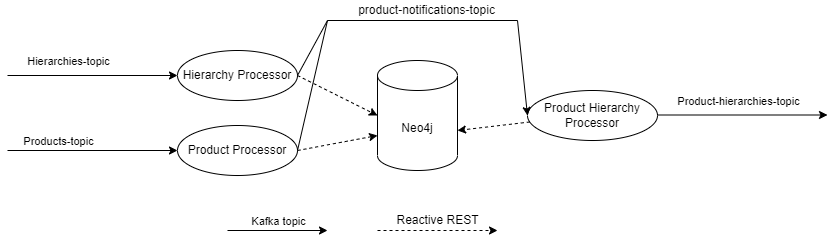

The diagram above was exported from draw.io. Its source (the exported page's mxGraphModel, read from the mxfile embedded in the PNG):
<mxGraphModel dx="1038" dy="547" grid="1" gridSize="10" guides="1" tooltips="1" connect="1" arrows="1" fold="1" page="1" pageScale="1" pageWidth="827" pageHeight="1169" math="0" shadow="0">
  <root>
    <mxCell id="WIyWlLk6GJQsqaUBKTNV-0" />
    <mxCell id="WIyWlLk6GJQsqaUBKTNV-1" parent="WIyWlLk6GJQsqaUBKTNV-0" />
    <mxCell id="3injD1HgFDU8OR_4OLw3-0" value="Neo4j" style="shape=cylinder3;whiteSpace=wrap;html=1;boundedLbl=1;backgroundOutline=1;size=15;" parent="WIyWlLk6GJQsqaUBKTNV-1" vertex="1">
      <mxGeometry x="450" y="140" width="80" height="110" as="geometry" />
    </mxCell>
    <mxCell id="3injD1HgFDU8OR_4OLw3-1" value="&lt;span&gt;Product Processor&lt;/span&gt;" style="ellipse;whiteSpace=wrap;html=1;" parent="WIyWlLk6GJQsqaUBKTNV-1" vertex="1">
      <mxGeometry x="250" y="205" width="120" height="50" as="geometry" />
    </mxCell>
    <mxCell id="3injD1HgFDU8OR_4OLw3-2" value="&lt;span&gt;Hierarchy Processor&lt;/span&gt;" style="ellipse;whiteSpace=wrap;html=1;" parent="WIyWlLk6GJQsqaUBKTNV-1" vertex="1">
      <mxGeometry x="250" y="130" width="120" height="50" as="geometry" />
    </mxCell>
    <mxCell id="3injD1HgFDU8OR_4OLw3-5" value="&lt;span&gt;Product Hierarchy Processor&lt;/span&gt;" style="ellipse;whiteSpace=wrap;html=1;" parent="WIyWlLk6GJQsqaUBKTNV-1" vertex="1">
      <mxGeometry x="600" y="170" width="130" height="50" as="geometry" />
    </mxCell>
    <mxCell id="3injD1HgFDU8OR_4OLw3-7" value="" style="endArrow=classic;html=1;rounded=0;entryX=0;entryY=0.5;entryDx=0;entryDy=0;" parent="WIyWlLk6GJQsqaUBKTNV-1" target="3injD1HgFDU8OR_4OLw3-2" edge="1">
      <mxGeometry width="50" height="50" relative="1" as="geometry">
        <mxPoint x="80" y="155" as="sourcePoint" />
        <mxPoint x="140" y="100" as="targetPoint" />
      </mxGeometry>
    </mxCell>
    <mxCell id="3injD1HgFDU8OR_4OLw3-8" value="Hierarchies-topic" style="edgeLabel;html=1;align=center;verticalAlign=middle;resizable=0;points=[];" parent="3injD1HgFDU8OR_4OLw3-7" vertex="1" connectable="0">
      <mxGeometry x="-0.34" relative="1" as="geometry">
        <mxPoint x="4" y="-15" as="offset" />
      </mxGeometry>
    </mxCell>
    <mxCell id="3injD1HgFDU8OR_4OLw3-11" value="" style="endArrow=classic;html=1;rounded=0;entryX=0;entryY=0.5;entryDx=0;entryDy=0;" parent="WIyWlLk6GJQsqaUBKTNV-1" target="3injD1HgFDU8OR_4OLw3-1" edge="1">
      <mxGeometry width="50" height="50" relative="1" as="geometry">
        <mxPoint x="80" y="230" as="sourcePoint" />
        <mxPoint x="140" y="220" as="targetPoint" />
      </mxGeometry>
    </mxCell>
    <mxCell id="3injD1HgFDU8OR_4OLw3-12" value="Products-topic" style="edgeLabel;html=1;align=center;verticalAlign=middle;resizable=0;points=[];" parent="3injD1HgFDU8OR_4OLw3-11" vertex="1" connectable="0">
      <mxGeometry x="-0.4094" y="1" relative="1" as="geometry">
        <mxPoint y="-9" as="offset" />
      </mxGeometry>
    </mxCell>
    <mxCell id="3injD1HgFDU8OR_4OLw3-13" value="" style="endArrow=classic;html=1;rounded=0;entryX=0;entryY=0.5;entryDx=0;entryDy=0;exitX=1;exitY=0.5;exitDx=0;exitDy=0;" parent="WIyWlLk6GJQsqaUBKTNV-1" source="3injD1HgFDU8OR_4OLw3-2" target="3injD1HgFDU8OR_4OLw3-5" edge="1">
      <mxGeometry width="50" height="50" relative="1" as="geometry">
        <mxPoint x="390" y="140" as="sourcePoint" />
        <mxPoint x="450" y="50" as="targetPoint" />
        <Array as="points">
          <mxPoint x="400" y="100" />
          <mxPoint x="590" y="100" />
        </Array>
      </mxGeometry>
    </mxCell>
    <mxCell id="3injD1HgFDU8OR_4OLw3-14" value="" style="endArrow=none;html=1;rounded=0;" parent="WIyWlLk6GJQsqaUBKTNV-1" edge="1">
      <mxGeometry width="50" height="50" relative="1" as="geometry">
        <mxPoint x="370" y="230" as="sourcePoint" />
        <mxPoint x="400" y="100" as="targetPoint" />
      </mxGeometry>
    </mxCell>
    <mxCell id="3injD1HgFDU8OR_4OLw3-15" value="product-notifications-topic" style="text;html=1;align=center;verticalAlign=middle;resizable=0;points=[];autosize=1;strokeColor=none;fillColor=none;" parent="WIyWlLk6GJQsqaUBKTNV-1" vertex="1">
      <mxGeometry x="424" y="80" width="150" height="20" as="geometry" />
    </mxCell>
    <mxCell id="3injD1HgFDU8OR_4OLw3-17" value="" style="endArrow=classic;html=1;rounded=0;dashed=1;entryX=0;entryY=0;entryDx=0;entryDy=75;entryPerimeter=0;" parent="WIyWlLk6GJQsqaUBKTNV-1" target="3injD1HgFDU8OR_4OLw3-0" edge="1">
      <mxGeometry width="50" height="50" relative="1" as="geometry">
        <mxPoint x="370" y="230" as="sourcePoint" />
        <mxPoint x="420" y="180" as="targetPoint" />
      </mxGeometry>
    </mxCell>
    <mxCell id="3injD1HgFDU8OR_4OLw3-18" value="" style="endArrow=classic;html=1;rounded=0;dashed=1;entryX=0;entryY=0.5;entryDx=0;entryDy=0;entryPerimeter=0;exitX=1;exitY=0.5;exitDx=0;exitDy=0;" parent="WIyWlLk6GJQsqaUBKTNV-1" source="3injD1HgFDU8OR_4OLw3-2" target="3injD1HgFDU8OR_4OLw3-0" edge="1">
      <mxGeometry width="50" height="50" relative="1" as="geometry">
        <mxPoint x="380" y="240" as="sourcePoint" />
        <mxPoint x="460" y="205" as="targetPoint" />
      </mxGeometry>
    </mxCell>
    <mxCell id="3injD1HgFDU8OR_4OLw3-19" value="" style="endArrow=classic;html=1;rounded=0;dashed=1;entryX=1;entryY=0.636;entryDx=0;entryDy=0;entryPerimeter=0;" parent="WIyWlLk6GJQsqaUBKTNV-1" source="3injD1HgFDU8OR_4OLw3-5" target="3injD1HgFDU8OR_4OLw3-0" edge="1">
      <mxGeometry width="50" height="50" relative="1" as="geometry">
        <mxPoint x="380" y="240" as="sourcePoint" />
        <mxPoint x="460" y="225" as="targetPoint" />
      </mxGeometry>
    </mxCell>
    <mxCell id="3injD1HgFDU8OR_4OLw3-20" value="" style="endArrow=classic;html=1;rounded=0;dashed=1;" parent="WIyWlLk6GJQsqaUBKTNV-1" edge="1">
      <mxGeometry width="50" height="50" relative="1" as="geometry">
        <mxPoint x="450" y="310" as="sourcePoint" />
        <mxPoint x="570" y="310" as="targetPoint" />
      </mxGeometry>
    </mxCell>
    <mxCell id="3injD1HgFDU8OR_4OLw3-21" value="" style="endArrow=classic;html=1;rounded=0;" parent="WIyWlLk6GJQsqaUBKTNV-1" edge="1">
      <mxGeometry width="50" height="50" relative="1" as="geometry">
        <mxPoint x="300" y="310" as="sourcePoint" />
        <mxPoint x="400" y="310" as="targetPoint" />
      </mxGeometry>
    </mxCell>
    <mxCell id="3injD1HgFDU8OR_4OLw3-22" value="Kafka topic" style="edgeLabel;html=1;align=center;verticalAlign=middle;resizable=0;points=[];" parent="3injD1HgFDU8OR_4OLw3-21" vertex="1" connectable="0">
      <mxGeometry x="-0.216" y="2" relative="1" as="geometry">
        <mxPoint x="11" y="-8" as="offset" />
      </mxGeometry>
    </mxCell>
    <mxCell id="3injD1HgFDU8OR_4OLw3-23" value="Reactive REST" style="text;html=1;align=center;verticalAlign=middle;resizable=0;points=[];autosize=1;strokeColor=none;fillColor=none;" parent="WIyWlLk6GJQsqaUBKTNV-1" vertex="1">
      <mxGeometry x="460" y="290" width="100" height="20" as="geometry" />
    </mxCell>
    <mxCell id="jyuq9PPrVssunBb4buGz-0" value="" style="endArrow=classic;html=1;rounded=0;entryX=0;entryY=0.5;entryDx=0;entryDy=0;" edge="1" parent="WIyWlLk6GJQsqaUBKTNV-1">
      <mxGeometry width="50" height="50" relative="1" as="geometry">
        <mxPoint x="730" y="194.5" as="sourcePoint" />
        <mxPoint x="900" y="194.5" as="targetPoint" />
      </mxGeometry>
    </mxCell>
    <mxCell id="jyuq9PPrVssunBb4buGz-1" value="Product-hierarchies-topic" style="edgeLabel;html=1;align=center;verticalAlign=middle;resizable=0;points=[];" vertex="1" connectable="0" parent="jyuq9PPrVssunBb4buGz-0">
      <mxGeometry x="-0.34" relative="1" as="geometry">
        <mxPoint x="24" y="-14" as="offset" />
      </mxGeometry>
    </mxCell>
  </root>
</mxGraphModel>